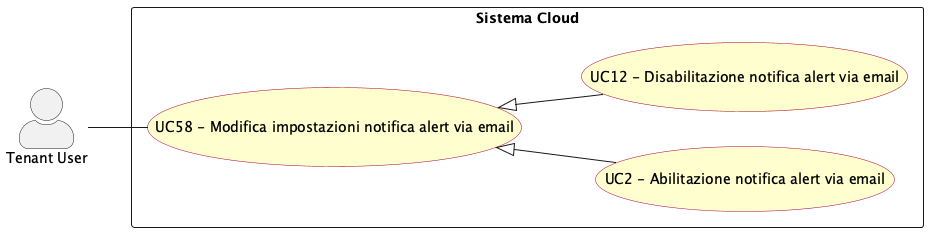

The diagram above was rendered by PlantUML. Its source (embedded in the PNG):
@startuml modifica_impostazioni_notifica_alert_email
left to right direction
skinparam actorStyle awesome
skinparam usecase {
  BackgroundColor #FEFECE
  BorderColor #A80036
}

actor "Tenant User" as tenant_usr

rectangle "Sistema Cloud" {
  usecase "UC2 - Abilitazione notifica alert via email" as UC2
  usecase "UC12 - Disabilitazione notifica alert via email" as UC12
  usecase "UC58 - Modifica impostazioni notifica alert via email" as UC58
}

tenant_usr -- UC58

UC58 <|-- UC2
UC58 <|-- UC12

@enduml